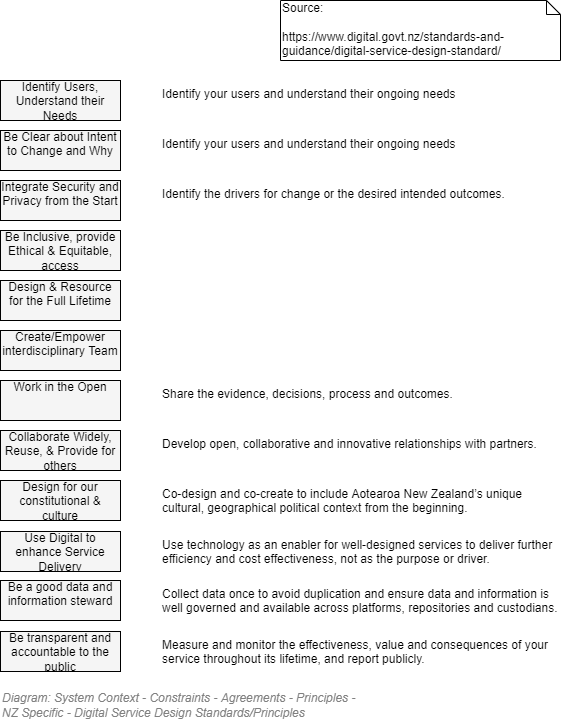

The diagram above was exported from draw.io. Its source (the exported page's mxGraphModel, read from the mxfile embedded in the PNG):
<mxGraphModel dx="782" dy="515" grid="1" gridSize="10" guides="1" tooltips="1" connect="1" arrows="1" fold="1" page="1" pageScale="1" pageWidth="827" pageHeight="1169" math="0" shadow="0">
  <root>
    <mxCell id="BCLIQNdFYH9zoaBGpCrp-0" />
    <mxCell id="njG2ldwhlAt86AhZ6qLt-2" value="Diagram" parent="BCLIQNdFYH9zoaBGpCrp-0" />
    <mxCell id="MmeVPEBk6-kc0MxqiTCA-4" value="&lt;h1 style=&quot;box-sizing: border-box; margin: 0px; font-size: 12px; line-height: 1.2; color: rgb(0, 0, 0); padding: 0px; background-color: rgb(255, 255, 255);&quot;&gt;&lt;span style=&quot;font-weight: normal; font-size: 12px;&quot;&gt;Identify your users and understand their ongoing needs&lt;/span&gt;&lt;/h1&gt;" style="text;html=1;strokeColor=none;fillColor=none;align=left;verticalAlign=top;whiteSpace=wrap;rounded=0;fontFamily=Helvetica;fontSize=12;fontColor=#999999;gradientColor=none;recursiveResize=0;" parent="njG2ldwhlAt86AhZ6qLt-2" vertex="1">
      <mxGeometry x="280" y="260" width="400" height="40" as="geometry" />
    </mxCell>
    <mxCell id="MmeVPEBk6-kc0MxqiTCA-6" value="&lt;h1 style=&quot;box-sizing: border-box; margin: 0px; font-size: 12px; line-height: 1.2; color: rgb(0, 0, 0); padding: 0px; background-color: rgb(255, 255, 255);&quot;&gt;&lt;span style=&quot;font-weight: normal; font-size: 12px;&quot;&gt;Identify your users and understand their ongoing needs&lt;/span&gt;&lt;/h1&gt;" style="text;html=1;strokeColor=none;fillColor=none;align=left;verticalAlign=top;whiteSpace=wrap;rounded=0;fontFamily=Helvetica;fontSize=12;fontColor=#999999;gradientColor=none;recursiveResize=0;" parent="njG2ldwhlAt86AhZ6qLt-2" vertex="1">
      <mxGeometry x="280" y="310" width="400" height="40" as="geometry" />
    </mxCell>
    <mxCell id="MmeVPEBk6-kc0MxqiTCA-3" value="Identify Users, Understand their Needs" style="rounded=0;whiteSpace=wrap;html=1;shadow=0;glass=0;comic=0;strokeColor=#000000;fillColor=#f5f5f5;fontSize=12;align=center;fontColor=#000000;recursiveResize=0;container=1;collapsible=0;overflow=fill;" parent="njG2ldwhlAt86AhZ6qLt-2" vertex="1">
      <mxGeometry x="120" y="260" width="120" height="40" as="geometry" />
    </mxCell>
    <mxCell id="MmeVPEBk6-kc0MxqiTCA-5" value="Be Clear about Intent to Change and Why" style="rounded=0;whiteSpace=wrap;html=1;shadow=0;glass=0;comic=0;strokeColor=#000000;fillColor=#f5f5f5;fontSize=12;align=center;fontColor=#000000;recursiveResize=0;container=1;collapsible=0;overflow=fill;" parent="njG2ldwhlAt86AhZ6qLt-2" vertex="1">
      <mxGeometry x="120" y="310" width="120" height="40" as="geometry" />
    </mxCell>
    <mxCell id="MmeVPEBk6-kc0MxqiTCA-7" value="Integrate Security and Privacy from the Start" style="rounded=0;whiteSpace=wrap;html=1;shadow=0;glass=0;comic=0;strokeColor=#000000;fillColor=#f5f5f5;fontSize=12;align=center;fontColor=#000000;recursiveResize=0;container=1;collapsible=0;overflow=fill;" parent="njG2ldwhlAt86AhZ6qLt-2" vertex="1">
      <mxGeometry x="120" y="360" width="120" height="40" as="geometry" />
    </mxCell>
    <mxCell id="MmeVPEBk6-kc0MxqiTCA-9" value="&lt;h1 style=&quot;box-sizing: border-box; margin: 0px; font-size: 12px; line-height: 1.2; color: rgb(0, 0, 0); padding: 0px; background-color: rgb(255, 255, 255);&quot;&gt;&lt;span style=&quot;font-family: fira, helvetica, arial, sans-serif; font-size: 12px; font-weight: 400;&quot;&gt;Identify the drivers for change or the desired intended outcomes.&lt;/span&gt;&lt;br style=&quot;font-size: 12px;&quot;&gt;&lt;/h1&gt;" style="text;html=1;strokeColor=none;fillColor=none;align=left;verticalAlign=top;whiteSpace=wrap;rounded=0;fontFamily=Helvetica;fontSize=12;fontColor=#999999;gradientColor=none;recursiveResize=0;" parent="njG2ldwhlAt86AhZ6qLt-2" vertex="1">
      <mxGeometry x="280" y="360" width="400" height="40" as="geometry" />
    </mxCell>
    <mxCell id="MmeVPEBk6-kc0MxqiTCA-13" value="Be Inclusive, provide Ethical &amp;amp; Equitable, access" style="rounded=0;whiteSpace=wrap;html=1;shadow=0;glass=0;comic=0;strokeColor=#000000;fillColor=#f5f5f5;fontSize=12;align=center;fontColor=#000000;recursiveResize=0;container=1;collapsible=0;overflow=fill;" parent="njG2ldwhlAt86AhZ6qLt-2" vertex="1">
      <mxGeometry x="120" y="410" width="120" height="40" as="geometry" />
    </mxCell>
    <mxCell id="MmeVPEBk6-kc0MxqiTCA-14" value="&lt;h1 style=&quot;box-sizing: border-box; margin: 0px; font-size: 12px; line-height: 1.2; color: rgb(0, 0, 0); padding: 0px; background-color: rgb(255, 255, 255);&quot;&gt;&lt;br style=&quot;font-size: 12px;&quot;&gt;&lt;/h1&gt;" style="text;html=1;strokeColor=none;fillColor=none;align=left;verticalAlign=top;whiteSpace=wrap;rounded=0;fontFamily=Helvetica;fontSize=12;fontColor=#999999;gradientColor=none;recursiveResize=0;" parent="njG2ldwhlAt86AhZ6qLt-2" vertex="1">
      <mxGeometry x="280" y="410" width="400" height="40" as="geometry" />
    </mxCell>
    <mxCell id="MmeVPEBk6-kc0MxqiTCA-16" value="Design &amp;amp; Resource for the Full Lifetime" style="rounded=0;whiteSpace=wrap;html=1;shadow=0;glass=0;comic=0;strokeColor=#000000;fillColor=#f5f5f5;fontSize=12;align=center;fontColor=#000000;recursiveResize=0;container=1;collapsible=0;overflow=fill;" parent="njG2ldwhlAt86AhZ6qLt-2" vertex="1">
      <mxGeometry x="120" y="460" width="120" height="40" as="geometry" />
    </mxCell>
    <mxCell id="MmeVPEBk6-kc0MxqiTCA-17" value="&lt;h1 style=&quot;box-sizing: border-box; margin: 0px; font-size: 12px; line-height: 1.2; color: rgb(0, 0, 0); padding: 0px; background-color: rgb(255, 255, 255);&quot;&gt;&lt;br style=&quot;font-size: 12px;&quot;&gt;&lt;/h1&gt;" style="text;html=1;strokeColor=none;fillColor=none;align=left;verticalAlign=top;whiteSpace=wrap;rounded=0;fontFamily=Helvetica;fontSize=12;fontColor=#999999;gradientColor=none;recursiveResize=0;" parent="njG2ldwhlAt86AhZ6qLt-2" vertex="1">
      <mxGeometry x="280" y="460" width="400" height="40" as="geometry" />
    </mxCell>
    <mxCell id="MmeVPEBk6-kc0MxqiTCA-19" value="Create/Empower interdisciplinary Team" style="rounded=0;whiteSpace=wrap;html=1;shadow=0;glass=0;comic=0;strokeColor=#000000;fillColor=#f5f5f5;fontSize=12;align=center;fontColor=#000000;recursiveResize=0;container=1;collapsible=0;overflow=fill;" parent="njG2ldwhlAt86AhZ6qLt-2" vertex="1">
      <mxGeometry x="120" y="510" width="120" height="40" as="geometry" />
    </mxCell>
    <mxCell id="MmeVPEBk6-kc0MxqiTCA-20" value="&lt;h1 style=&quot;box-sizing: border-box; margin: 0px; font-size: 12px; line-height: 1.2; color: rgb(0, 0, 0); padding: 0px; background-color: rgb(255, 255, 255);&quot;&gt;&lt;br style=&quot;font-size: 12px;&quot;&gt;&lt;/h1&gt;" style="text;html=1;strokeColor=none;fillColor=none;align=left;verticalAlign=top;whiteSpace=wrap;rounded=0;fontFamily=Helvetica;fontSize=12;fontColor=#999999;gradientColor=none;recursiveResize=0;" parent="njG2ldwhlAt86AhZ6qLt-2" vertex="1">
      <mxGeometry x="280" y="510" width="400" height="40" as="geometry" />
    </mxCell>
    <mxCell id="MmeVPEBk6-kc0MxqiTCA-22" value="Work in the Open" style="rounded=0;whiteSpace=wrap;html=1;shadow=0;glass=0;comic=0;strokeColor=#000000;fillColor=#f5f5f5;fontSize=12;align=center;fontColor=#000000;recursiveResize=0;container=1;collapsible=0;overflow=fill;" parent="njG2ldwhlAt86AhZ6qLt-2" vertex="1">
      <mxGeometry x="120" y="560" width="120" height="40" as="geometry" />
    </mxCell>
    <mxCell id="MmeVPEBk6-kc0MxqiTCA-23" value="&lt;h1 style=&quot;box-sizing: border-box; margin: 0px; font-size: 12px; line-height: 1.2; color: rgb(0, 0, 0); padding: 0px; background-color: rgb(255, 255, 255);&quot;&gt;&lt;span style=&quot;font-weight: normal; font-size: 12px;&quot;&gt;Share the evidence, decisions, process and outcomes.&lt;/span&gt;&lt;/h1&gt;" style="text;html=1;strokeColor=none;fillColor=none;align=left;verticalAlign=top;whiteSpace=wrap;rounded=0;fontFamily=Helvetica;fontSize=12;fontColor=#999999;gradientColor=none;recursiveResize=0;" parent="njG2ldwhlAt86AhZ6qLt-2" vertex="1">
      <mxGeometry x="280" y="560" width="400" height="40" as="geometry" />
    </mxCell>
    <mxCell id="MmeVPEBk6-kc0MxqiTCA-25" value="Collaborate Widely, Reuse, &amp;amp; Provide for others" style="rounded=0;whiteSpace=wrap;html=1;shadow=0;glass=0;comic=0;strokeColor=#000000;fillColor=#f5f5f5;fontSize=12;align=center;fontColor=#000000;recursiveResize=0;container=1;collapsible=0;overflow=fill;" parent="njG2ldwhlAt86AhZ6qLt-2" vertex="1">
      <mxGeometry x="120" y="610" width="120" height="40" as="geometry" />
    </mxCell>
    <mxCell id="MmeVPEBk6-kc0MxqiTCA-26" value="&lt;h1 style=&quot;box-sizing: border-box; margin: 0px; line-height: 1.2; color: rgb(0, 0, 0); padding: 0px; background-color: rgb(255, 255, 255); font-size: 12px;&quot;&gt;&lt;span style=&quot;font-family: fira, helvetica, arial, sans-serif; font-weight: 400; font-size: 12px;&quot;&gt;&lt;font style=&quot;font-size: 12px;&quot;&gt;Develop open, collaborative and innovative relationships with partners.&lt;/font&gt;&lt;/span&gt;&lt;br style=&quot;font-size: 12px;&quot;&gt;&lt;/h1&gt;" style="text;html=1;strokeColor=none;fillColor=none;align=left;verticalAlign=top;whiteSpace=wrap;rounded=0;fontFamily=Helvetica;fontSize=12;fontColor=#999999;gradientColor=none;recursiveResize=0;" parent="njG2ldwhlAt86AhZ6qLt-2" vertex="1">
      <mxGeometry x="280" y="610" width="400" height="40" as="geometry" />
    </mxCell>
    <mxCell id="MmeVPEBk6-kc0MxqiTCA-28" value="Design for our constitutional &amp;amp; culture" style="rounded=0;whiteSpace=wrap;html=1;shadow=0;glass=0;comic=0;strokeColor=#000000;fillColor=#f5f5f5;fontSize=12;align=center;fontColor=#000000;recursiveResize=0;container=1;collapsible=0;overflow=fill;" parent="njG2ldwhlAt86AhZ6qLt-2" vertex="1">
      <mxGeometry x="120" y="660" width="120" height="40" as="geometry" />
    </mxCell>
    <mxCell id="MmeVPEBk6-kc0MxqiTCA-29" value="&lt;h1 style=&quot;box-sizing: border-box; margin: 0px; line-height: 1.2; color: rgb(0, 0, 0); padding: 0px; background-color: rgb(255, 255, 255); font-size: 12px;&quot;&gt;&lt;span style=&quot;font-family: fira, helvetica, arial, sans-serif; font-weight: 400; font-size: 12px;&quot;&gt;&lt;font style=&quot;font-size: 12px;&quot;&gt;Co-design and co-create to include Aotearoa New Zealand’s unique cultural, geographical political context from the beginning.&lt;/font&gt;&lt;/span&gt;&lt;br style=&quot;font-size: 12px;&quot;&gt;&lt;/h1&gt;" style="text;html=1;strokeColor=none;fillColor=none;align=left;verticalAlign=top;whiteSpace=wrap;rounded=0;fontFamily=Helvetica;fontSize=12;fontColor=#999999;gradientColor=none;recursiveResize=0;" parent="njG2ldwhlAt86AhZ6qLt-2" vertex="1">
      <mxGeometry x="280" y="660" width="400" height="40" as="geometry" />
    </mxCell>
    <mxCell id="MmeVPEBk6-kc0MxqiTCA-31" value="Use Digital to enhance Service Delivery" style="rounded=0;whiteSpace=wrap;html=1;shadow=0;glass=0;comic=0;strokeColor=#000000;fillColor=#f5f5f5;fontSize=12;align=center;fontColor=#000000;recursiveResize=0;container=1;collapsible=0;overflow=fill;" parent="njG2ldwhlAt86AhZ6qLt-2" vertex="1">
      <mxGeometry x="120" y="711" width="120" height="40" as="geometry" />
    </mxCell>
    <mxCell id="MmeVPEBk6-kc0MxqiTCA-32" value="&lt;h1 style=&quot;box-sizing: border-box; margin: 0px; line-height: 1.2; color: rgb(0, 0, 0); padding: 0px; background-color: rgb(255, 255, 255); font-size: 12px;&quot;&gt;&lt;span style=&quot;font-family: fira, helvetica, arial, sans-serif; font-weight: 400; font-size: 12px;&quot;&gt;&lt;font style=&quot;font-size: 12px;&quot;&gt;Use technology as an enabler for well-designed services to deliver further efficiency and cost effectiveness, not as the purpose or driver.&lt;/font&gt;&lt;/span&gt;&lt;br style=&quot;font-size: 12px;&quot;&gt;&lt;/h1&gt;" style="text;html=1;strokeColor=none;fillColor=none;align=left;verticalAlign=top;whiteSpace=wrap;rounded=0;fontFamily=Helvetica;fontSize=12;fontColor=#999999;gradientColor=none;recursiveResize=0;" parent="njG2ldwhlAt86AhZ6qLt-2" vertex="1">
      <mxGeometry x="280" y="711" width="400" height="40" as="geometry" />
    </mxCell>
    <mxCell id="MmeVPEBk6-kc0MxqiTCA-34" value="Be a good data and information steward" style="rounded=0;whiteSpace=wrap;html=1;shadow=0;glass=0;comic=0;strokeColor=#000000;fillColor=#f5f5f5;fontSize=12;align=center;fontColor=#000000;recursiveResize=0;container=1;collapsible=0;overflow=fill;" parent="njG2ldwhlAt86AhZ6qLt-2" vertex="1">
      <mxGeometry x="120" y="760" width="120" height="40" as="geometry" />
    </mxCell>
    <mxCell id="MmeVPEBk6-kc0MxqiTCA-35" value="&lt;h1 style=&quot;box-sizing: border-box; margin: 0px; line-height: 1.2; color: rgb(0, 0, 0); padding: 0px; background-color: rgb(255, 255, 255); font-size: 12px;&quot;&gt;&lt;span style=&quot;font-family: fira, helvetica, arial, sans-serif; font-weight: 400; font-size: 12px;&quot;&gt;&lt;font style=&quot;font-size: 12px;&quot;&gt;Collect data once to avoid duplication and ensure data and information is well governed and available across platforms, repositories and custodians.&lt;/font&gt;&lt;/span&gt;&lt;br style=&quot;font-size: 12px;&quot;&gt;&lt;/h1&gt;" style="text;html=1;strokeColor=none;fillColor=none;align=left;verticalAlign=top;whiteSpace=wrap;rounded=0;fontFamily=Helvetica;fontSize=12;fontColor=#999999;gradientColor=none;recursiveResize=0;" parent="njG2ldwhlAt86AhZ6qLt-2" vertex="1">
      <mxGeometry x="280" y="760" width="400" height="40" as="geometry" />
    </mxCell>
    <mxCell id="MmeVPEBk6-kc0MxqiTCA-37" value="Be transparent and accountable to the public" style="rounded=0;whiteSpace=wrap;html=1;shadow=0;glass=0;comic=0;strokeColor=#000000;fillColor=#f5f5f5;fontSize=12;align=center;fontColor=#000000;recursiveResize=0;container=1;collapsible=0;overflow=fill;" parent="njG2ldwhlAt86AhZ6qLt-2" vertex="1">
      <mxGeometry x="120" y="811" width="120" height="40" as="geometry" />
    </mxCell>
    <mxCell id="MmeVPEBk6-kc0MxqiTCA-38" value="&lt;h1 style=&quot;box-sizing: border-box; margin: 0px; line-height: 1.2; color: rgb(0, 0, 0); padding: 0px; background-color: rgb(255, 255, 255); font-size: 12px;&quot;&gt;&lt;span style=&quot;font-family: fira, helvetica, arial, sans-serif; font-weight: 400; font-size: 12px;&quot;&gt;&lt;font style=&quot;font-size: 12px;&quot;&gt;Measure and monitor the effectiveness, value and consequences of your service throughout its lifetime, and report publicly.&lt;/font&gt;&lt;/span&gt;&lt;br style=&quot;font-size: 12px;&quot;&gt;&lt;/h1&gt;" style="text;html=1;strokeColor=none;fillColor=none;align=left;verticalAlign=top;whiteSpace=wrap;rounded=0;fontFamily=Helvetica;fontSize=12;fontColor=#999999;gradientColor=none;recursiveResize=0;" parent="njG2ldwhlAt86AhZ6qLt-2" vertex="1">
      <mxGeometry x="280" y="811" width="400" height="40" as="geometry" />
    </mxCell>
    <mxCell id="m36HP_wEEQITftUyv-sV-0" value="Context/Legend" parent="BCLIQNdFYH9zoaBGpCrp-0" />
    <mxCell id="m36HP_wEEQITftUyv-sV-1" value="Source:&lt;br&gt;&lt;br&gt;&lt;a href=&quot;https://www.digital.govt.nz/standards-and-guidance/digital-service-design-standard/&quot;&gt;https://www.digital.govt.nz/standards-and-guidance/digital-service-design-standard/&lt;/a&gt;" style="shape=note;whiteSpace=wrap;html=1;size=14;verticalAlign=top;align=left;spacingTop=-6;" parent="m36HP_wEEQITftUyv-sV-0" vertex="1">
      <mxGeometry x="400" y="180" width="280" height="60" as="geometry" />
    </mxCell>
    <mxCell id="OveS-7gRzNfdyV08Yug3-0" value="Title/Diagram" parent="BCLIQNdFYH9zoaBGpCrp-0" />
    <mxCell id="MmeVPEBk6-kc0MxqiTCA-1" value="&lt;font style=&quot;font-size: 12px&quot;&gt;Diagram: System Context -&amp;nbsp;Constraints - Agreements - Principles -&amp;nbsp;&lt;br&gt;&lt;span&gt;NZ Specific -&lt;/span&gt;&lt;span&gt;&amp;nbsp;&lt;/span&gt;Digital Service Design Standards/Principles&lt;/font&gt;" style="text;strokeColor=none;fillColor=none;html=1;fontSize=10;fontStyle=2;verticalAlign=middle;align=left;shadow=0;glass=0;comic=0;opacity=30;fontColor=#808080;" parent="OveS-7gRzNfdyV08Yug3-0" vertex="1">
      <mxGeometry x="120" y="870" width="560" height="30" as="geometry" />
    </mxCell>
  </root>
</mxGraphModel>